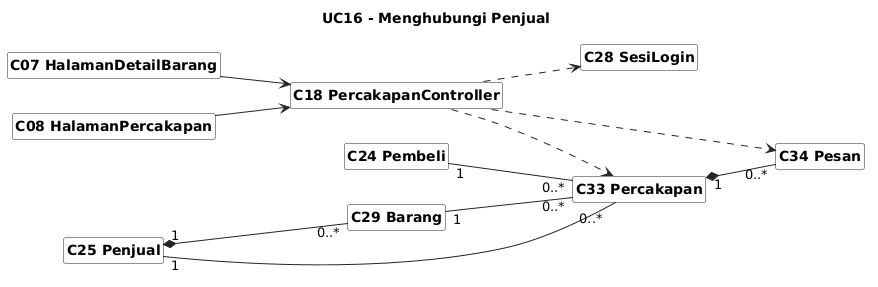

The diagram above was rendered by PlantUML. Its source (embedded in the PNG):
@startuml
skinparam shadowing false
skinparam classAttributeIconSize 0
skinparam classBackgroundColor #FFFFFF
skinparam classBorderColor #222222
skinparam arrowColor #222222
skinparam packageBorderColor #888888
skinparam defaultFontName Arial
skinparam classFontStyle bold
skinparam stereotypeFontSize 10
hide circle
hide members
hide stereotype
left to right direction

skinparam nodesep 35
skinparam ranksep 70
title UC16 - Menghubungi Penjual
class "C07 HalamanDetailBarang" as C07
class "C08 HalamanPercakapan" as C08
class "C18 PercakapanController" as C18
class "C24 Pembeli" as C24
class "C25 Penjual" as C25
class "C28 SesiLogin" as C28
class "C29 Barang" as C29
class "C33 Percakapan" as C33
class "C34 Pesan" as C34
C07 --> C18
C08 --> C18
C18 ..> C28
C18 ..> C33
C18 ..> C34
C25 "1" *-- "0..*" C29
C24 "1" -- "0..*" C33
C25 "1" -- "0..*" C33
C29 "1" -- "0..*" C33
C33 "1" *-- "0..*" C34
@enduml